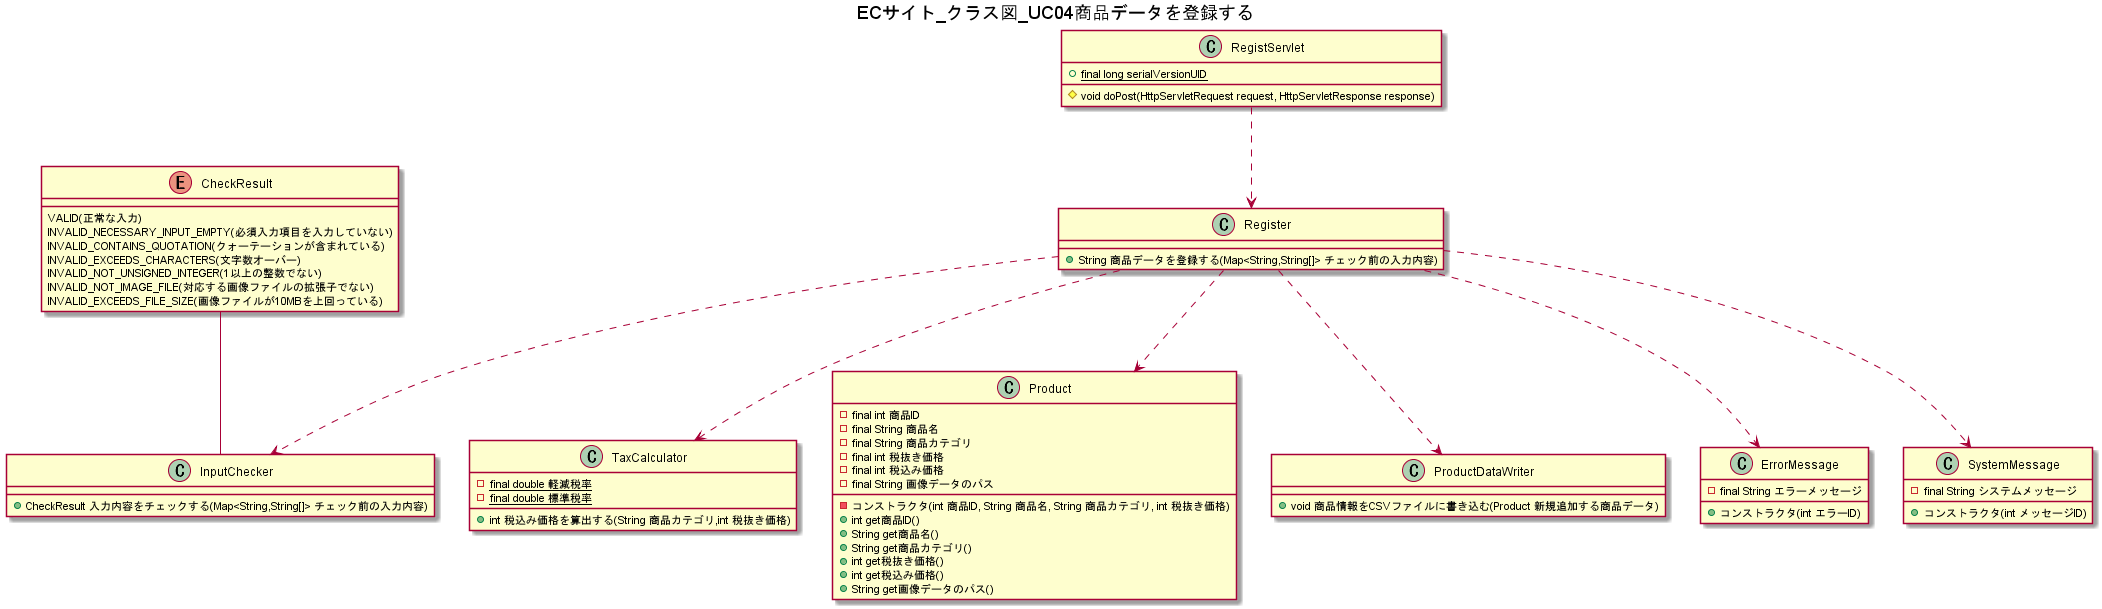

The diagram above was rendered by PlantUML. Its source (embedded in the PNG):
@startuml
title ECサイト_クラス図_UC04商品データを登録する


class RegistServlet {
    +{static} final long serialVersionUID
    #void doPost(HttpServletRequest request, HttpServletResponse response)
}

RegistServlet ..> Register
class Register {
    +String 商品データを登録する(Map<String,String[]> チェック前の入力内容)
}

CheckResult -- InputChecker
enum CheckResult {
    VALID(正常な入力)
    INVALID_NECESSARY_INPUT_EMPTY(必須入力項目を入力していない)
    INVALID_CONTAINS_QUOTATION(クォーテーションが含まれている)
    INVALID_EXCEEDS_CHARACTERS(文字数オーバー)
    INVALID_NOT_UNSIGNED_INTEGER(1以上の整数でない)
    INVALID_NOT_IMAGE_FILE(対応する画像ファイルの拡張子でない)
    INVALID_EXCEEDS_FILE_SIZE(画像ファイルが10MBを上回っている)
}

Register ..> InputChecker
class InputChecker {
    +CheckResult 入力内容をチェックする(Map<String,String[]> チェック前の入力内容)
}

Register ..> TaxCalculator
class TaxCalculator {
    -{static}final double 軽減税率
    -{static}final double 標準税率

    +int 税込み価格を算出する(String 商品カテゴリ,int 税抜き価格)
}

Register ..> Product 
class Product {
    -final int 商品ID
    -final String 商品名
    -final String 商品カテゴリ
    -final int 税抜き価格
    -final int 税込み価格
    -final String 画像データのパス
    -コンストラクタ(int 商品ID, String 商品名, String 商品カテゴリ, int 税抜き価格)
    +int get商品ID()
    +String get商品名()
    +String get商品カテゴリ()
    +int get税抜き価格()
    +int get税込み価格()
    +String get画像データのパス()
}

Register ..> ProductDataWriter
class ProductDataWriter {
    + void 商品情報をCSVファイルに書き込む(Product 新規追加する商品データ)
}

Register ..> ErrorMessage
class ErrorMessage {
    -final String エラーメッセージ
    +コンストラクタ(int エラーID)
}

Register ..> SystemMessage
class SystemMessage {
    -final String システムメッセージ
    +コンストラクタ(int メッセージID)
}

@enduml